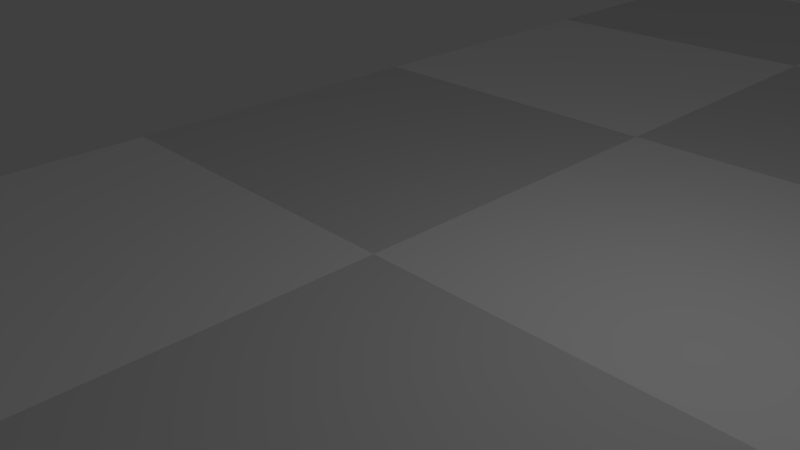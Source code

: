 # Source: chessboard.blend  (saved by Blender 2.76.0; exported with 4.5.12 LTS)
import bpy
from mathutils import Matrix  # noqa: F401  (used for matrix-valued properties, if any)

bpy.ops.wm.read_factory_settings(use_empty=True)
scene = bpy.context.scene
scene.name = 'Scene'

# ---- collections
col_collection_1 = bpy.data.collections.new('Collection 1'); scene.collection.children.link(col_collection_1)

# ---- materials (node trees are filled in below, after node groups)
mat_black = bpy.data.materials.new('Black')
mat_black.alpha_threshold = 0.0
mat_black.use_transparent_shadow = False
mat_black.roughness = 0.5
mat_black.line_color = (0.0, 0.0, 0.0, 1.0)
mat_white = bpy.data.materials.new('White')
mat_white.alpha_threshold = 0.0
mat_white.use_transparent_shadow = False
mat_white.diffuse_color = (1.0, 1.0, 1.0, 1.0)
mat_white.roughness = 0.5

# ---- material node trees

# ---- world
world_world = bpy.data.worlds.new('World'); scene.world = world_world
world_world.color = (0.05088, 0.05088, 0.05088)
world_world.use_sun_shadow = False
world_world.sun_shadow_jitter_overblur = 0.0
world_world.cycles.sampling_method = 'MANUAL'
world_world.cycles.sample_map_resolution = 256

# ---- cameras
cam_camera = bpy.data.cameras.new('Camera')
cam_camera.clip_end = 100.0
cam_camera.lens = 35.0
cam_camera.sensor_width = 32.0
cam_camera.sensor_height = 18.0
cam_camera.ortho_scale = 7.314
cam_camera.dof.focus_distance = 0.0
cam_camera.dof.aperture_fstop = 128.0

# ---- lights
light_lamp = bpy.data.lights.new('Lamp', 'POINT')
light_lamp.transmission_factor = 0.0
light_lamp.cutoff_distance = 30.0
light_lamp.energy = 100.0
light_lamp.shadow_buffer_clip_start = 1.001
light_lamp.shadow_soft_size = 0.1
light_lamp.shadow_maximum_resolution = 0.006
light_lamp.use_absolute_resolution = True
light_lamp.cycles.use_multiple_importance_sampling = False

# ---- meshes
me_cube = bpy.data.meshes.new('Cube')
me_cube.from_pydata([(-6.0, -6.0, 0.0), (0.0, -6.0, 0.0), (6.0, -6.0, 0.0), (-6.0, 0.0, 0.0), (0.0, 0.0, 0.0), (6.0, 0.0, 0.0), (-6.0, 6.0, 0.0), (0.0, 6.0, 0.0), (6.0, 6.0, 0.0), (6.0, -6.0, 0.0), (12.0, -6.0, 0.0), (18.0, -6.0, 0.0), (6.0, 0.0, 0.0), (12.0, 0.0, 0.0), (18.0, 0.0, 0.0), (6.0, 6.0, 0.0), (12.0, 6.0, 0.0), (18.0, 6.0, 0.0), (18.0, -6.0, 0.0), (24.0, -6.0, 0.0), (30.0, -6.0, 0.0), (18.0, 0.0, 0.0), (24.0, 0.0, 0.0), (30.0, 0.0, 0.0), (18.0, 6.0, 0.0), (24.0, 6.0, 0.0), (30.0, 6.0, 0.0), (30.0, -6.0, 0.0), (36.0, -6.0, 0.0), (42.0, -6.0, 0.0), (30.0, 0.0, 0.0), (36.0, 0.0, 0.0), (42.0, 0.0, 0.0), (30.0, 6.0, 0.0), (36.0, 6.0, 0.0), (42.0, 6.0, 0.0), (-6.0, 6.0, 0.0), (0.0, 6.0, 0.0), (6.0, 6.0, 0.0), (-6.0, 12.0, 0.0), (0.0, 12.0, 0.0), (6.0, 12.0, 0.0), (-6.0, 18.0, 0.0), (0.0, 18.0, 0.0), (6.0, 18.0, 0.0), (6.0, 6.0, 0.0), (12.0, 6.0, 0.0), (18.0, 6.0, 0.0), (6.0, 12.0, 0.0), (12.0, 12.0, 0.0), (18.0, 12.0, 0.0), (6.0, 18.0, 0.0), (12.0, 18.0, 0.0), (18.0, 18.0, 0.0), (18.0, 6.0, 0.0), (24.0, 6.0, 0.0), (30.0, 6.0, 0.0), (18.0, 12.0, 0.0), (24.0, 12.0, 0.0), (30.0, 12.0, 0.0), (18.0, 18.0, 0.0), (24.0, 18.0, 0.0), (30.0, 18.0, 0.0), (30.0, 6.0, 0.0), (36.0, 6.0, 0.0), (42.0, 6.0, 0.0), (30.0, 12.0, 0.0), (36.0, 12.0, 0.0), (42.0, 12.0, 0.0), (30.0, 18.0, 0.0), (36.0, 18.0, 0.0), (42.0, 18.0, 0.0), (-6.0, 18.0, 0.0), (0.0, 18.0, 0.0), (6.0, 18.0, 0.0), (-6.0, 24.0, 0.0), (0.0, 24.0, 0.0), (6.0, 24.0, 0.0), (-6.0, 30.0, 0.0), (0.0, 30.0, 0.0), (6.0, 30.0, 0.0), (6.0, 18.0, 0.0), (12.0, 18.0, 0.0), (18.0, 18.0, 0.0), (6.0, 24.0, 0.0), (12.0, 24.0, 0.0), (18.0, 24.0, 0.0), (6.0, 30.0, 0.0), (12.0, 30.0, 0.0), (18.0, 30.0, 0.0), (18.0, 18.0, 0.0), (24.0, 18.0, 0.0), (30.0, 18.0, 0.0), (18.0, 24.0, 0.0), (24.0, 24.0, 0.0), (30.0, 24.0, 0.0), (18.0, 30.0, 0.0), (24.0, 30.0, 0.0), (30.0, 30.0, 0.0), (30.0, 18.0, 0.0), (36.0, 18.0, 0.0), (42.0, 18.0, 0.0), (30.0, 24.0, 0.0), (36.0, 24.0, 0.0), (42.0, 24.0, 0.0), (30.0, 30.0, 0.0), (36.0, 30.0, 0.0), (42.0, 30.0, 0.0), (-6.0, 30.0, 0.0), (0.0, 30.0, 0.0), (6.0, 30.0, 0.0), (-6.0, 36.0, 0.0), (0.0, 36.0, 0.0), (6.0, 36.0, 0.0), (-6.0, 42.0, 0.0), (0.0, 42.0, 0.0), (6.0, 42.0, 0.0), (6.0, 30.0, 0.0), (12.0, 30.0, 0.0), (18.0, 30.0, 0.0), (6.0, 36.0, 0.0), (12.0, 36.0, 0.0), (18.0, 36.0, 0.0), (6.0, 42.0, 0.0), (12.0, 42.0, 0.0), (18.0, 42.0, 0.0), (18.0, 30.0, 0.0), (24.0, 30.0, 0.0), (30.0, 30.0, 0.0), (18.0, 36.0, 0.0), (24.0, 36.0, 0.0), (30.0, 36.0, 0.0), (18.0, 42.0, 0.0), (24.0, 42.0, 0.0), (30.0, 42.0, 0.0), (30.0, 30.0, 0.0), (36.0, 30.0, 0.0), (42.0, 30.0, 0.0), (30.0, 36.0, 0.0), (36.0, 36.0, 0.0), (42.0, 36.0, 0.0), (30.0, 42.0, 0.0), (36.0, 42.0, 0.0), (42.0, 42.0, 0.0)], [], [(0, 1, 4, 3), (1, 2, 5, 4), (3, 4, 7, 6), (4, 5, 8, 7), (9, 10, 13, 12), (10, 11, 14, 13), (12, 13, 16, 15), (13, 14, 17, 16), (18, 19, 22, 21), (19, 20, 23, 22), (21, 22, 25, 24), (22, 23, 26, 25), (27, 28, 31, 30), (28, 29, 32, 31), (30, 31, 34, 33), (31, 32, 35, 34), (36, 37, 40, 39), (37, 38, 41, 40), (39, 40, 43, 42), (40, 41, 44, 43), (45, 46, 49, 48), (46, 47, 50, 49), (48, 49, 52, 51), (49, 50, 53, 52), (54, 55, 58, 57), (55, 56, 59, 58), (57, 58, 61, 60), (58, 59, 62, 61), (63, 64, 67, 66), (64, 65, 68, 67), (66, 67, 70, 69), (67, 68, 71, 70), (72, 73, 76, 75), (73, 74, 77, 76), (75, 76, 79, 78), (76, 77, 80, 79), (81, 82, 85, 84), (82, 83, 86, 85), (84, 85, 88, 87), (85, 86, 89, 88), (90, 91, 94, 93), (91, 92, 95, 94), (93, 94, 97, 96), (94, 95, 98, 97), (99, 100, 103, 102), (100, 101, 104, 103), (102, 103, 106, 105), (103, 104, 107, 106), (108, 109, 112, 111), (109, 110, 113, 112), (111, 112, 115, 114), (112, 113, 116, 115), (117, 118, 121, 120), (118, 119, 122, 121), (120, 121, 124, 123), (121, 122, 125, 124), (126, 127, 130, 129), (127, 128, 131, 130), (129, 130, 133, 132), (130, 131, 134, 133), (135, 136, 139, 138), (136, 137, 140, 139), (138, 139, 142, 141), (139, 140, 143, 142)])
me_cube.polygons.foreach_set('material_index', [1, 0, 0, 1, 1, 0, 0, 1, 1, 0, 0, 1, 1, 0, 0, 1, 1, 0, 0, 1, 1, 0, 0, 1, 1, 0, 0, 1, 1, 0, 0, 1, 1, 0, 0, 1, 1, 0, 0, 1, 1, 0, 0, 1, 1, 0, 0, 1, 1, 0, 0, 1, 1, 0, 0, 1, 1, 0, 0, 1, 1, 0, 0, 1])
me_cube.materials.append(mat_black)
me_cube.materials.append(mat_white)
me_cube.use_remesh_preserve_volume = False
me_cube.use_remesh_preserve_attributes = False
me_cube.use_mirror_vertex_groups = False
me_cube.update()

# ---- objects
ob_chess_board = bpy.data.objects.new('Chess Board', me_cube)
ob_lamp = bpy.data.objects.new('Lamp', light_lamp)
ob_camera = bpy.data.objects.new('Camera', cam_camera)

# ---- transforms, parenting, visibility, modifiers, constraints
ob_chess_board.location = (0.0, 0.0, 0.0)
ob_chess_board.lock_rotations_4d = False
ob_chess_board.empty_display_type = 'ARROWS'
ob_chess_board.lineart.crease_threshold = 0.0
ob_lamp.location = (4.076, 1.005, 5.904)
ob_lamp.rotation_euler = (0.6503, 0.05522, 1.866)
ob_lamp.lock_rotations_4d = False
ob_lamp.empty_display_type = 'ARROWS'
ob_lamp.color = (0.0, 0.0, 0.0, 0.0)
ob_lamp.lineart.crease_threshold = 0.0
ob_camera.location = (7.481, -6.508, 5.344)
ob_camera.rotation_euler = (1.109, 0.01082, 0.8149)
ob_camera.lock_rotations_4d = False
ob_camera.empty_display_type = 'ARROWS'
ob_camera.color = (0.0, 0.0, 0.0, 0.0)
ob_camera.display_type = 'WIRE'
ob_camera.lineart.crease_threshold = 0.0

# ---- collection membership
col_collection_1.objects.link(ob_chess_board)
col_collection_1.objects.link(ob_lamp)
col_collection_1.objects.link(ob_camera)

# ---- scene / render settings (as saved in the file)
scene.camera = ob_camera
scene.frame_start = 1; scene.frame_end = 250; scene.frame_set(1)
scene.render.engine = 'BLENDER_EEVEE_NEXT'
scene.render.resolution_percentage = 50
scene.render.dither_intensity = 0.0
scene.cycles.use_denoising = False
scene.cycles.samples = 10
scene.cycles.sampling_pattern = 'TABULATED_SOBOL'
scene.cycles.light_sampling_threshold = 0.0
scene.cycles.use_adaptive_sampling = False
scene.cycles.use_light_tree = False
scene.cycles.blur_glossy = 0.0
scene.cycles.pixel_filter_type = 'GAUSSIAN'
scene.cycles.sample_clamp_indirect = 0.0
scene.view_settings.view_transform = 'Standard'
bpy.context.view_layer.update()
